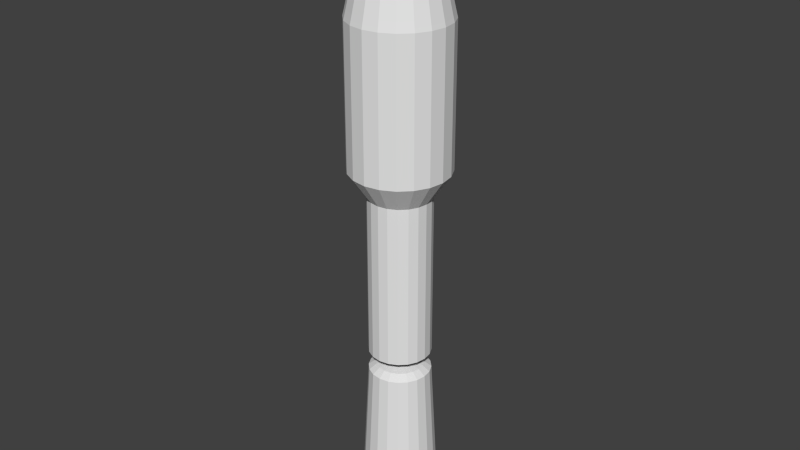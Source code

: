 # Source: launcher.blend  (saved by Blender 2.66.1; exported with 4.5.12 LTS)
import bpy
from mathutils import Matrix  # noqa: F401  (used for matrix-valued properties, if any)

bpy.ops.wm.read_factory_settings(use_empty=True)
scene = bpy.context.scene
scene.name = 'Scene'

# ---- collections
col_collection_1 = bpy.data.collections.new('Collection 1'); scene.collection.children.link(col_collection_1)

# ---- world
world_world = bpy.data.worlds.new('World'); scene.world = world_world
world_world.color = (0.05088, 0.05088, 0.05088)
world_world.use_sun_shadow = False
world_world.sun_shadow_jitter_overblur = 0.0
world_world.cycles.sampling_method = 'MANUAL'
world_world.cycles.sample_map_resolution = 256

# ---- meshes
me_mesh_001 = bpy.data.meshes.new('Mesh.001')
me_mesh_001.from_pydata([(0.9188, -13.13, 1.32e-06), (0.8739, -13.13, -0.2839), (0.7433, -13.13, -0.5401), (0.5401, -13.13, -0.7433), (0.2839, -13.13, -0.8739), (1.431e-06, -13.13, -0.9188), (-0.2839, -13.13, -0.8739), (-0.5401, -13.13, -0.7433), (-0.7433, -13.13, -0.5401), (-0.8739, -13.13, -0.2839), (-0.9188, -13.13, 8.207e-07), (-0.8739, -13.13, 0.2839), (-0.7433, -13.13, 0.5401), (-0.5401, -13.13, 0.7433), (-0.2839, -13.13, 0.8739), (-2.086e-07, -13.13, 0.9188), (0.2839, -13.13, 0.8739), (0.5401, -13.13, 0.7433), (0.7433, -13.13, 0.5401), (0.8739, -13.13, 0.2839), (1.157, -17.67, 1.987e-06), (1.1, -17.67, -0.3575), (0.9359, -17.67, -0.68), (0.68, -17.67, -0.9359), (0.3575, -17.67, -1.1), (1.689e-06, -17.67, -1.157), (-0.3575, -17.67, -1.1), (-0.68, -17.67, -0.9359), (-0.9359, -17.67, -0.68), (-1.1, -17.67, -0.3575), (-1.157, -17.67, 1.359e-06), (-1.1, -17.67, 0.3575), (-0.9359, -17.67, 0.68), (-0.68, -17.67, 0.9359), (-0.3575, -17.67, 1.1), (-3.746e-07, -17.67, 1.157), (0.3575, -17.67, 1.1), (0.68, -17.67, 0.9359), (0.9359, -17.67, 0.68), (1.1, -17.67, 0.3575), (0.6997, -12.97, 1.371e-06), (0.6654, -12.97, -0.2162), (0.566, -12.97, -0.4113), (0.4113, -12.97, -0.566), (0.2162, -12.97, -0.6654), (1.192e-06, -12.97, -0.6997), (-0.2162, -12.97, -0.6654), (-0.4113, -12.97, -0.566), (-0.566, -12.97, -0.4113), (-0.6654, -12.97, -0.2162), (-0.6997, -12.97, 9.91e-07), (-0.6654, -12.97, 0.2162), (-0.566, -12.97, 0.4113), (-0.4113, -12.97, 0.566), (-0.2162, -12.97, 0.6654), (-5.579e-08, -12.97, 0.6997), (0.2162, -12.97, 0.6654), (0.4113, -12.97, 0.566), (0.566, -12.97, 0.4113), (0.6654, -12.97, 0.2162), (0.3882, -12.89, 1.463e-06), (0.3692, -12.89, -0.12), (0.314, -12.89, -0.2282), (0.2282, -12.89, -0.314), (0.12, -12.89, -0.3692), (8.513e-07, -12.89, -0.3882), (-0.12, -12.89, -0.3692), (-0.2282, -12.89, -0.314), (-0.314, -12.89, -0.2282), (-0.3692, -12.89, -0.12), (-0.3882, -12.89, 1.252e-06), (-0.3692, -12.89, 0.12), (-0.314, -12.89, 0.2282), (-0.2282, -12.89, 0.314), (-0.12, -12.89, 0.3692), (1.588e-07, -12.89, 0.3882), (0.12, -12.89, 0.3692), (0.2282, -12.89, 0.314), (0.314, -12.89, 0.2282), (0.3692, -12.89, 0.12), (4.172e-07, -12.79, 1.566e-06)], [], [(19, 0, 20, 39), (14, 15, 35, 34), (10, 9, 29, 30), (5, 4, 24, 25), (16, 15, 35, 36), (11, 10, 30, 31), (5, 6, 26, 25), (0, 1, 21, 20), (17, 16, 36, 37), (11, 12, 32, 31), (7, 6, 26, 27), (2, 1, 21, 22), (17, 18, 38, 37), (13, 12, 32, 33), (8, 7, 27, 28), (2, 3, 23, 22), (19, 18, 38, 39), (14, 13, 33, 34), (8, 9, 29, 28), (4, 3, 23, 24), (18, 19, 59, 58), (13, 14, 54, 53), (9, 8, 48, 49), (3, 4, 44, 43), (0, 19, 59, 40), (15, 14, 54, 55), (9, 10, 50, 49), (4, 5, 45, 44), (15, 16, 56, 55), (10, 11, 51, 50), (6, 5, 45, 46), (1, 0, 40, 41), (16, 17, 57, 56), (12, 11, 51, 52), (6, 7, 47, 46), (1, 2, 42, 41), (18, 17, 57, 58), (12, 13, 53, 52), (7, 8, 48, 47), (3, 2, 42, 43), (55, 56, 76, 75), (50, 51, 71, 70), (46, 45, 65, 66), (41, 40, 60, 61), (56, 57, 77, 76), (52, 51, 71, 72), (46, 47, 67, 66), (41, 42, 62, 61), (58, 57, 77, 78), (52, 53, 73, 72), (47, 48, 68, 67), (43, 42, 62, 63), (58, 59, 79, 78), (53, 54, 74, 73), (49, 48, 68, 69), (43, 44, 64, 63), (40, 59, 79, 60), (55, 54, 74, 75), (49, 50, 70, 69), (44, 45, 65, 64), (76, 77, 80), (72, 71, 80), (66, 67, 80), (61, 62, 80), (78, 77, 80), (72, 73, 80), (67, 68, 80), (63, 62, 80), (78, 79, 80), (73, 74, 80), (69, 68, 80), (63, 64, 80), (60, 79, 80), (75, 74, 80), (69, 70, 80), (64, 65, 80), (75, 76, 80), (70, 71, 80), (66, 65, 80), (61, 60, 80)])
me_mesh_001.use_remesh_preserve_volume = False
me_mesh_001.use_remesh_preserve_attributes = False
me_mesh_001.use_mirror_vertex_groups = False
me_mesh_001.update()
me_mesh = bpy.data.meshes.new('Mesh')
me_mesh.from_pydata([(0.1801, -0.01066, 2.838e-10), (0.3317, -0.04077, -8.245e-10), (0.4576, -0.08816, -2.804e-09), (0.5608, -0.1506, -5.132e-09), (0.644, -0.226, -7.288e-09), (0.7103, -0.3121, -8.751e-09), (0.7624, -0.4066, -9e-09), (0.8032, -0.5076, -7.512e-09), (0.8357, -0.6126, -3.768e-09), (0.8627, -0.7197, 2.756e-09), (0.8872, -0.8264, 1.258e-08), (0.9118, -0.9308, 2.622e-08), (0.952, -1.094, 5.124e-08), (0.9967, -1.283, 7.998e-08), (1.045, -1.492, 1.116e-07), (1.095, -1.715, 1.452e-07), (1.147, -1.945, 1.8e-07), (1.199, -2.177, 2.15e-07), (1.25, -2.406, 2.494e-07), (1.299, -2.625, 2.824e-07), (1.345, -2.828, 3.13e-07), (1.386, -3.01, 3.405e-07), (1.422, -3.164, 3.639e-07), (1.451, -3.285, 3.823e-07), (1.451, -7.45, 4.817e-07), (0.9188, -13.13, 1.32e-06), (0.9188, -8.233, 5.211e-07), (0.1713, -0.01066, 0.05566), (0.3155, -0.04077, 0.1025), (0.4352, -0.08816, 0.1414), (0.5333, -0.1506, 0.1733), (0.6125, -0.226, 0.199), (0.6755, -0.3121, 0.2195), (0.7251, -0.4066, 0.2356), (0.7639, -0.5076, 0.2482), (0.7948, -0.6126, 0.2583), (0.8205, -0.7197, 0.2666), (0.8437, -0.8264, 0.2741), (0.8672, -0.9308, 0.2818), (0.9054, -1.094, 0.2942), (0.9479, -1.283, 0.308), (0.9938, -1.492, 0.3229), (1.042, -1.715, 0.3385), (1.091, -1.945, 0.3545), (1.141, -2.177, 0.3706), (1.189, -2.406, 0.3863), (1.235, -2.625, 0.4014), (1.279, -2.828, 0.4155), (1.318, -3.01, 0.4283), (1.352, -3.164, 0.4394), (1.38, -3.285, 0.4485), (1.38, -7.45, 0.4485), (0.8739, -8.233, 0.2839), (0.1457, -0.01066, 0.1059), (0.2684, -0.04077, 0.195), (0.3702, -0.08816, 0.269), (0.4537, -0.1506, 0.3296), (0.521, -0.226, 0.3786), (0.5746, -0.3121, 0.4175), (0.6168, -0.4066, 0.4481), (0.6498, -0.5076, 0.4721), (0.6761, -0.6126, 0.4912), (0.698, -0.7197, 0.5071), (0.7177, -0.8264, 0.5215), (0.7377, -0.9308, 0.536), (0.7702, -1.094, 0.5596), (0.8064, -1.283, 0.5859), (0.8454, -1.492, 0.6142), (0.8863, -1.715, 0.6439), (0.9282, -1.945, 0.6743), (0.9702, -2.177, 0.7049), (1.011, -2.406, 0.7348), (1.051, -2.625, 0.7636), (1.088, -2.828, 0.7904), (1.121, -3.01, 0.8147), (1.15, -3.164, 0.8359), (1.174, -3.285, 0.8532), (1.174, -7.45, 0.8532), (0.7433, -8.233, 0.5401), (0.1059, -0.01066, 0.1457), (0.195, -0.04077, 0.2684), (0.269, -0.08816, 0.3702), (0.3296, -0.1506, 0.4537), (0.3786, -0.226, 0.521), (0.4175, -0.3121, 0.5746), (0.4481, -0.4066, 0.6168), (0.4721, -0.5076, 0.6498), (0.4912, -0.6126, 0.6761), (0.5071, -0.7197, 0.698), (0.5215, -0.8264, 0.7177), (0.536, -0.9308, 0.7377), (0.5596, -1.094, 0.7702), (0.5859, -1.283, 0.8064), (0.6142, -1.492, 0.8454), (0.6439, -1.715, 0.8863), (0.6743, -1.945, 0.9282), (0.7049, -2.177, 0.9702), (0.7348, -2.406, 1.011), (0.7635, -2.625, 1.051), (0.7904, -2.828, 1.088), (0.8147, -3.01, 1.121), (0.8359, -3.164, 1.15), (0.8532, -3.285, 1.174), (0.8532, -7.45, 1.174), (0.5401, -8.233, 0.7433), (0.05566, -0.01066, 0.1713), (0.1025, -0.04077, 0.3155), (0.1414, -0.08816, 0.4352), (0.1733, -0.1506, 0.5333), (0.199, -0.226, 0.6125), (0.2195, -0.3121, 0.6755), (0.2356, -0.4066, 0.7251), (0.2482, -0.5076, 0.7639), (0.2583, -0.6126, 0.7948), (0.2666, -0.7197, 0.8205), (0.2741, -0.8264, 0.8437), (0.2818, -0.9308, 0.8672), (0.2942, -1.094, 0.9054), (0.308, -1.283, 0.9479), (0.3229, -1.492, 0.9938), (0.3385, -1.715, 1.042), (0.3545, -1.945, 1.091), (0.3706, -2.177, 1.141), (0.3863, -2.406, 1.189), (0.4014, -2.625, 1.235), (0.4155, -2.828, 1.279), (0.4283, -3.01, 1.318), (0.4394, -3.164, 1.352), (0.4485, -3.285, 1.38), (0.4485, -7.45, 1.38), (0.2839, -8.233, 0.8739), (-5.29e-07, -0.01066, 0.1801), (-6.333e-07, -0.04077, 0.3317), (-7.153e-07, -0.08816, 0.4576), (-7.302e-07, -0.1506, 0.5608), (-8.196e-07, -0.226, 0.644), (-7.302e-07, -0.3121, 0.7103), (-8.196e-07, -0.4066, 0.7624), (-8.792e-07, -0.5076, 0.8032), (-9.537e-07, -0.6126, 0.8357), (-8.941e-07, -0.7197, 0.8627), (-8.941e-07, -0.8264, 0.8872), (-8.643e-07, -0.9308, 0.9118), (-9.239e-07, -1.094, 0.952), (-9.239e-07, -1.283, 0.9967), (-8.345e-07, -1.492, 1.045), (-1.013e-06, -1.715, 1.095), (-9.835e-07, -1.945, 1.147), (-1.073e-06, -2.177, 1.199), (-1.192e-06, -2.406, 1.25), (-1.162e-06, -2.625, 1.299), (-1.192e-06, -2.828, 1.345), (-1.103e-06, -3.01, 1.386), (-1.162e-06, -3.164, 1.422), (-1.103e-06, -3.285, 1.451), (-7.153e-07, -7.45, 1.451), (-2.086e-07, -8.233, 0.9188), (-0.05566, -0.01066, 0.1713), (-0.1025, -0.04077, 0.3155), (-0.1414, -0.08816, 0.4352), (-0.1733, -0.1506, 0.5333), (-0.199, -0.226, 0.6125), (-0.2195, -0.3121, 0.6755), (-0.2356, -0.4066, 0.7251), (-0.2482, -0.5076, 0.7639), (-0.2583, -0.6126, 0.7948), (-0.2666, -0.7197, 0.8205), (-0.2741, -0.8264, 0.8437), (-0.2818, -0.9308, 0.8672), (-0.2942, -1.094, 0.9054), (-0.308, -1.283, 0.9479), (-0.3229, -1.492, 0.9938), (-0.3385, -1.715, 1.042), (-0.3545, -1.945, 1.091), (-0.3706, -2.177, 1.141), (-0.3863, -2.406, 1.189), (-0.4014, -2.625, 1.235), (-0.4155, -2.828, 1.279), (-0.4283, -3.01, 1.318), (-0.4394, -3.164, 1.352), (-0.4485, -3.285, 1.38), (-0.4485, -7.45, 1.38), (-0.2839, -8.233, 0.8739), (-3.318e-07, 0.0, -6.511e-07), (-0.1059, -0.01066, 0.1457), (-0.195, -0.04077, 0.2684), (-0.269, -0.08816, 0.3702), (-0.3296, -0.1506, 0.4537), (-0.3786, -0.226, 0.521), (-0.4175, -0.3121, 0.5746), (-0.4481, -0.4066, 0.6168), (-0.4721, -0.5076, 0.6498), (-0.4912, -0.6126, 0.6761), (-0.5071, -0.7197, 0.698), (-0.5215, -0.8264, 0.7177), (-0.536, -0.9308, 0.7377), (-0.5596, -1.094, 0.7702), (-0.5859, -1.283, 0.8064), (-0.6142, -1.492, 0.8454), (-0.6439, -1.715, 0.8863), (-0.6743, -1.945, 0.9282), (-0.7049, -2.177, 0.9702), (-0.7348, -2.406, 1.011), (-0.7636, -2.625, 1.051), (-0.7904, -2.828, 1.088), (-0.8147, -3.01, 1.121), (-0.8359, -3.164, 1.15), (-0.8532, -3.285, 1.174), (-0.8532, -7.45, 1.174), (-0.5401, -8.233, 0.7433), (-0.1457, -0.01066, 0.1059), (-0.2684, -0.04077, 0.195), (-0.3702, -0.08816, 0.269), (-0.4537, -0.1506, 0.3296), (-0.521, -0.226, 0.3786), (-0.5746, -0.3121, 0.4175), (-0.6168, -0.4066, 0.4481), (-0.6498, -0.5076, 0.4721), (-0.6761, -0.6126, 0.4912), (-0.698, -0.7197, 0.5071), (-0.7177, -0.8264, 0.5215), (-0.7377, -0.9308, 0.536), (-0.7702, -1.094, 0.5596), (-0.8064, -1.283, 0.5859), (-0.8454, -1.492, 0.6142), (-0.8863, -1.715, 0.6439), (-0.9282, -1.945, 0.6743), (-0.9702, -2.177, 0.7049), (-1.011, -2.406, 0.7348), (-1.051, -2.625, 0.7635), (-1.088, -2.828, 0.7904), (-1.121, -3.01, 0.8147), (-1.15, -3.164, 0.8359), (-1.174, -3.285, 0.8531), (-1.174, -7.45, 0.8532), (-0.7433, -8.233, 0.5401), (-0.1713, -0.01066, 0.05566), (-0.3155, -0.04077, 0.1025), (-0.4352, -0.08816, 0.1414), (-0.5333, -0.1506, 0.1733), (-0.6125, -0.226, 0.199), (-0.6755, -0.3121, 0.2195), (-0.7251, -0.4066, 0.2356), (-0.7639, -0.5076, 0.2482), (-0.7948, -0.6126, 0.2583), (-0.8205, -0.7197, 0.2666), (-0.8437, -0.8264, 0.2741), (-0.8672, -0.9308, 0.2818), (-0.9054, -1.094, 0.2942), (-0.9479, -1.283, 0.308), (-0.9938, -1.492, 0.3229), (-1.042, -1.715, 0.3385), (-1.091, -1.945, 0.3545), (-1.141, -2.177, 0.3706), (-1.189, -2.406, 0.3863), (-1.235, -2.625, 0.4014), (-1.279, -2.828, 0.4155), (-1.318, -3.01, 0.4283), (-1.352, -3.164, 0.4394), (-1.38, -3.285, 0.4485), (-1.38, -7.45, 0.4485), (-0.8739, -8.233, 0.2839), (-0.1801, -0.01066, -1.058e-06), (-0.3317, -0.04077, -1.282e-06), (-0.4576, -0.08816, -1.408e-06), (-0.5608, -0.1506, -1.483e-06), (-0.644, -0.226, -1.602e-06), (-0.7103, -0.3121, -1.587e-06), (-0.7624, -0.4066, -1.721e-06), (-0.8032, -0.5076, -1.691e-06), (-0.8357, -0.6126, -1.796e-06), (-0.8627, -0.7197, -1.706e-06), (-0.8872, -0.8264, -1.766e-06), (-0.9118, -0.9308, -1.796e-06), (-0.952, -1.094, -1.855e-06), (-0.9967, -1.283, -1.766e-06), (-1.045, -1.492, -1.736e-06), (-1.095, -1.715, -1.915e-06), (-1.147, -1.945, -1.975e-06), (-1.199, -2.177, -1.945e-06), (-1.25, -2.406, -2.004e-06), (-1.299, -2.625, -1.975e-06), (-1.345, -2.828, -2.004e-06), (-1.386, -3.01, -1.945e-06), (-1.422, -3.164, -1.975e-06), (-1.451, -3.285, -1.915e-06), (-1.451, -7.45, -8.421e-07), (-0.9188, -8.233, 2.214e-08), (-0.1713, -0.01066, -0.05566), (-0.3155, -0.04077, -0.1025), (-0.4352, -0.08816, -0.1414), (-0.5333, -0.1506, -0.1733), (-0.6125, -0.226, -0.199), (-0.6755, -0.3121, -0.2195), (-0.7251, -0.4066, -0.2356), (-0.7639, -0.5076, -0.2482), (-0.7948, -0.6126, -0.2583), (-0.8205, -0.7197, -0.2666), (-0.8437, -0.8264, -0.2741), (-0.8672, -0.9308, -0.2818), (-0.9054, -1.094, -0.2942), (-0.9479, -1.283, -0.308), (-0.9938, -1.492, -0.3229), (-1.042, -1.715, -0.3385), (-1.091, -1.945, -0.3545), (-1.141, -2.177, -0.3706), (-1.189, -2.406, -0.3863), (-1.235, -2.625, -0.4014), (-1.279, -2.828, -0.4155), (-1.318, -3.01, -0.4283), (-1.352, -3.164, -0.4394), (-1.38, -3.285, -0.4485), (-1.38, -7.45, -0.4485), (-0.8739, -8.233, -0.2839), (-0.1457, -0.01066, -0.1059), (-0.2684, -0.04077, -0.195), (-0.3702, -0.08816, -0.269), (-0.4537, -0.1506, -0.3296), (-0.521, -0.226, -0.3786), (-0.5746, -0.3121, -0.4175), (-0.6168, -0.4066, -0.4481), (-0.6498, -0.5076, -0.4721), (-0.6761, -0.6126, -0.4912), (-0.698, -0.7197, -0.5071), (-0.7177, -0.8264, -0.5215), (-0.7377, -0.9308, -0.536), (-0.7702, -1.094, -0.5596), (-0.8064, -1.283, -0.5859), (-0.8454, -1.492, -0.6142), (-0.8863, -1.715, -0.6439), (-0.9282, -1.945, -0.6743), (-0.9702, -2.177, -0.7049), (-1.011, -2.406, -0.7348), (-1.051, -2.625, -0.7636), (-1.088, -2.828, -0.7904), (-1.121, -3.01, -0.8147), (-1.15, -3.164, -0.8359), (-1.174, -3.285, -0.8532), (-1.174, -7.45, -0.8532), (-0.7433, -8.233, -0.5401), (-0.1059, -0.01066, -0.1457), (-0.195, -0.04077, -0.2684), (-0.269, -0.08816, -0.3702), (-0.3296, -0.1506, -0.4537), (-0.3786, -0.226, -0.521), (-0.4175, -0.3121, -0.5746), (-0.4481, -0.4066, -0.6168), (-0.4721, -0.5076, -0.6498), (-0.4912, -0.6126, -0.6761), (-0.5071, -0.7197, -0.698), (-0.5215, -0.8264, -0.7177), (-0.536, -0.9308, -0.7377), (-0.5596, -1.094, -0.7702), (-0.5859, -1.283, -0.8064), (-0.6142, -1.492, -0.8454), (-0.6439, -1.715, -0.8863), (-0.6743, -1.945, -0.9282), (-0.7049, -2.177, -0.9702), (-0.7348, -2.406, -1.011), (-0.7635, -2.625, -1.051), (-0.7904, -2.828, -1.088), (-0.8147, -3.01, -1.121), (-0.8359, -3.164, -1.15), (-0.8531, -3.285, -1.174), (-0.8531, -7.45, -1.174), (-0.5401, -8.233, -0.7433), (-0.05566, -0.01066, -0.1713), (-0.1025, -0.04077, -0.3155), (-0.1414, -0.08816, -0.4352), (-0.1733, -0.1506, -0.5333), (-0.199, -0.226, -0.6125), (-0.2195, -0.3121, -0.6755), (-0.2356, -0.4066, -0.7251), (-0.2482, -0.5076, -0.7639), (-0.2583, -0.6126, -0.7948), (-0.2666, -0.7197, -0.8205), (-0.2741, -0.8264, -0.8437), (-0.2818, -0.9308, -0.8672), (-0.2942, -1.094, -0.9054), (-0.308, -1.283, -0.9479), (-0.3229, -1.492, -0.9938), (-0.3385, -1.715, -1.042), (-0.3545, -1.945, -1.091), (-0.3706, -2.177, -1.141), (-0.3863, -2.406, -1.189), (-0.4014, -2.625, -1.235), (-0.4155, -2.828, -1.279), (-0.4283, -3.01, -1.318), (-0.4394, -3.164, -1.352), (-0.4485, -3.285, -1.38), (-0.4485, -7.45, -1.38), (-0.2839, -8.233, -0.8739), (7.674e-07, -0.01066, -0.1801), (1.088e-06, -0.04077, -0.3317), (1.341e-06, -0.08816, -0.4576), (1.445e-06, -0.1506, -0.5608), (1.684e-06, -0.226, -0.644), (1.684e-06, -0.3121, -0.7103), (1.907e-06, -0.4066, -0.7624), (1.907e-06, -0.5076, -0.8032), (2.041e-06, -0.6126, -0.8357), (1.967e-06, -0.7197, -0.8627), (2.056e-06, -0.8264, -0.8872), (2.176e-06, -0.9308, -0.9118), (2.205e-06, -1.094, -0.952), (2.354e-06, -1.283, -0.9967), (2.325e-06, -1.492, -1.045), (2.533e-06, -1.715, -1.095), (2.682e-06, -1.945, -1.147), (2.563e-06, -2.177, -1.199), (2.772e-06, -2.406, -1.25), (2.712e-06, -2.625, -1.299), (2.891e-06, -2.828, -1.345), (3.07e-06, -3.01, -1.386), (2.921e-06, -3.164, -1.422), (3.01e-06, -3.285, -1.451), (2.563e-06, -7.45, -1.451), (1.431e-06, -8.233, -0.9188), (0.05566, -0.01066, -0.1713), (0.1025, -0.04077, -0.3155), (0.1414, -0.08816, -0.4352), (0.1733, -0.1506, -0.5333), (0.199, -0.226, -0.6125), (0.2195, -0.3121, -0.6755), (0.2356, -0.4066, -0.7251), (0.2482, -0.5076, -0.7639), (0.2583, -0.6126, -0.7948), (0.2666, -0.7197, -0.8205), (0.2741, -0.8264, -0.8437), (0.2818, -0.9308, -0.8672), (0.2942, -1.094, -0.9054), (0.308, -1.283, -0.9479), (0.3229, -1.492, -0.9938), (0.3385, -1.715, -1.042), (0.3545, -1.945, -1.091), (0.3706, -2.177, -1.141), (0.3863, -2.406, -1.189), (0.4014, -2.625, -1.235), (0.4155, -2.828, -1.279), (0.4283, -3.01, -1.318), (0.4394, -3.164, -1.352), (0.4485, -3.285, -1.38), (0.4485, -7.45, -1.38), (0.2839, -8.233, -0.8739), (0.1059, -0.01066, -0.1457), (0.195, -0.04077, -0.2684), (0.269, -0.08816, -0.3702), (0.3296, -0.1506, -0.4537), (0.3786, -0.226, -0.521), (0.4175, -0.3121, -0.5746), (0.4481, -0.4066, -0.6168), (0.4721, -0.5076, -0.6498), (0.4912, -0.6126, -0.6761), (0.5071, -0.7197, -0.698), (0.5215, -0.8264, -0.7177), (0.536, -0.9308, -0.7377), (0.5596, -1.094, -0.7702), (0.5859, -1.283, -0.8064), (0.6142, -1.492, -0.8454), (0.6439, -1.715, -0.8863), (0.6743, -1.945, -0.9282), (0.7049, -2.177, -0.9702), (0.7348, -2.406, -1.011), (0.7636, -2.625, -1.051), (0.7904, -2.828, -1.088), (0.8147, -3.01, -1.121), (0.8359, -3.164, -1.15), (0.8532, -3.285, -1.174), (0.8532, -7.45, -1.174), (0.5401, -8.233, -0.7433), (0.1457, -0.01066, -0.1059), (0.2684, -0.04077, -0.195), (0.3702, -0.08816, -0.269), (0.4537, -0.1506, -0.3296), (0.521, -0.226, -0.3786), (0.5746, -0.3121, -0.4175), (0.6168, -0.4066, -0.4481), (0.6498, -0.5076, -0.4721), (0.6761, -0.6126, -0.4912), (0.698, -0.7197, -0.5071), (0.7177, -0.8264, -0.5215), (0.7377, -0.9308, -0.536), (0.7702, -1.094, -0.5596), (0.8064, -1.283, -0.5859), (0.8454, -1.492, -0.6142), (0.8863, -1.715, -0.6439), (0.9282, -1.945, -0.6743), (0.9702, -2.177, -0.7049), (1.011, -2.406, -0.7348), (1.051, -2.625, -0.7635), (1.088, -2.828, -0.7904), (1.121, -3.01, -0.8147), (1.15, -3.164, -0.8358), (1.174, -3.285, -0.8531), (1.174, -7.45, -0.8531), (0.7433, -8.233, -0.5401), (0.1713, -0.01066, -0.05566), (0.3155, -0.04077, -0.1025), (0.4352, -0.08816, -0.1414), (0.5333, -0.1506, -0.1733), (0.6125, -0.226, -0.199), (0.6755, -0.3121, -0.2195), (0.7251, -0.4066, -0.2356), (0.7639, -0.5076, -0.2482), (0.7948, -0.6126, -0.2583), (0.8205, -0.7197, -0.2666), (0.8437, -0.8264, -0.2741), (0.8672, -0.9308, -0.2818), (0.9054, -1.094, -0.2942), (0.9479, -1.283, -0.308), (0.9938, -1.492, -0.3229), (1.042, -1.715, -0.3385), (1.091, -1.945, -0.3545), (1.141, -2.177, -0.3706), (1.189, -2.406, -0.3863), (1.235, -2.625, -0.4014), (1.279, -2.828, -0.4155), (1.318, -3.01, -0.4283), (1.352, -3.164, -0.4394), (1.38, -3.285, -0.4485), (1.38, -7.45, -0.4485), (0.8739, -8.233, -0.2839), (0.8739, -13.13, -0.2839), (0.7433, -13.13, -0.5401), (0.5401, -13.13, -0.7433), (0.2839, -13.13, -0.8739), (1.431e-06, -13.13, -0.9188), (-0.2839, -13.13, -0.8739), (-0.5401, -13.13, -0.7433), (-0.7433, -13.13, -0.5401), (-0.8739, -13.13, -0.2839), (-0.9188, -13.13, 8.207e-07), (-0.8739, -13.13, 0.2839), (-0.7433, -13.13, 0.5401), (-0.5401, -13.13, 0.7433), (-0.2839, -13.13, 0.8739), (-2.086e-07, -13.13, 0.9188), (0.2839, -13.13, 0.8739), (0.5401, -13.13, 0.7433), (0.7433, -13.13, 0.5401), (0.8739, -13.13, 0.2839)], [], [(22, 23, 50, 49), (20, 21, 48, 47), (16, 17, 44, 43), (10, 11, 38, 37), (15, 16, 43, 42), (12, 13, 40, 39), (1, 2, 29, 28), (5, 6, 33, 32), (24, 26, 52, 51), (6, 7, 34, 33), (0, 1, 28, 27), (17, 18, 45, 44), (4, 5, 32, 31), (19, 20, 47, 46), (7, 8, 35, 34), (2, 3, 30, 29), (3, 4, 31, 30), (8, 9, 36, 35), (14, 15, 42, 41), (21, 22, 49, 48), (9, 10, 37, 36), (11, 12, 39, 38), (18, 19, 46, 45), (23, 24, 51, 50), (13, 14, 41, 40), (36, 37, 63, 62), (38, 39, 65, 64), (45, 46, 72, 71), (50, 51, 77, 76), (40, 41, 67, 66), (49, 50, 76, 75), (47, 48, 74, 73), (43, 44, 70, 69), (37, 38, 64, 63), (42, 43, 69, 68), (39, 40, 66, 65), (28, 29, 55, 54), (32, 33, 59, 58), (51, 52, 78, 77), (33, 34, 60, 59), (27, 28, 54, 53), (44, 45, 71, 70), (31, 32, 58, 57), (46, 47, 73, 72), (34, 35, 61, 60), (29, 30, 56, 55), (30, 31, 57, 56), (35, 36, 62, 61), (41, 42, 68, 67), (48, 49, 75, 74), (69, 70, 96, 95), (63, 64, 90, 89), (68, 69, 95, 94), (65, 66, 92, 91), (54, 55, 81, 80), (58, 59, 85, 84), (77, 78, 104, 103), (59, 60, 86, 85), (53, 54, 80, 79), (70, 71, 97, 96), (57, 58, 84, 83), (72, 73, 99, 98), (60, 61, 87, 86), (55, 56, 82, 81), (56, 57, 83, 82), (61, 62, 88, 87), (67, 68, 94, 93), (74, 75, 101, 100), (62, 63, 89, 88), (64, 65, 91, 90), (71, 72, 98, 97), (76, 77, 103, 102), (66, 67, 93, 92), (75, 76, 102, 101), (73, 74, 100, 99), (83, 84, 110, 109), (98, 99, 125, 124), (86, 87, 113, 112), (81, 82, 108, 107), (82, 83, 109, 108), (87, 88, 114, 113), (93, 94, 120, 119), (100, 101, 127, 126), (88, 89, 115, 114), (90, 91, 117, 116), (97, 98, 124, 123), (102, 103, 129, 128), (92, 93, 119, 118), (101, 102, 128, 127), (99, 100, 126, 125), (95, 96, 122, 121), (89, 90, 116, 115), (94, 95, 121, 120), (91, 92, 118, 117), (80, 81, 107, 106), (84, 85, 111, 110), (103, 104, 130, 129), (85, 86, 112, 111), (79, 80, 106, 105), (96, 97, 123, 122), (126, 127, 153, 152), (114, 115, 141, 140), (116, 117, 143, 142), (123, 124, 150, 149), (128, 129, 155, 154), (118, 119, 145, 144), (127, 128, 154, 153), (125, 126, 152, 151), (121, 122, 148, 147), (115, 116, 142, 141), (120, 121, 147, 146), (117, 118, 144, 143), (106, 107, 133, 132), (110, 111, 137, 136), (129, 130, 156, 155), (111, 112, 138, 137), (105, 106, 132, 131), (122, 123, 149, 148), (109, 110, 136, 135), (124, 125, 151, 150), (112, 113, 139, 138), (107, 108, 134, 133), (108, 109, 135, 134), (113, 114, 140, 139), (119, 120, 146, 145), (147, 148, 174, 173), (141, 142, 168, 167), (146, 147, 173, 172), (143, 144, 170, 169), (132, 133, 159, 158), (136, 137, 163, 162), (155, 156, 182, 181), (137, 138, 164, 163), (131, 132, 158, 157), (148, 149, 175, 174), (135, 136, 162, 161), (150, 151, 177, 176), (138, 139, 165, 164), (133, 134, 160, 159), (134, 135, 161, 160), (139, 140, 166, 165), (145, 146, 172, 171), (152, 153, 179, 178), (140, 141, 167, 166), (142, 143, 169, 168), (149, 150, 176, 175), (154, 155, 181, 180), (144, 145, 171, 170), (153, 154, 180, 179), (151, 152, 178, 177), (161, 162, 189, 188), (176, 177, 204, 203), (164, 165, 192, 191), (159, 160, 187, 186), (160, 161, 188, 187), (165, 166, 193, 192), (171, 172, 199, 198), (178, 179, 206, 205), (166, 167, 194, 193), (168, 169, 196, 195), (175, 176, 203, 202), (180, 181, 208, 207), (170, 171, 198, 197), (179, 180, 207, 206), (177, 178, 205, 204), (173, 174, 201, 200), (167, 168, 195, 194), (172, 173, 200, 199), (169, 170, 197, 196), (158, 159, 186, 185), (162, 163, 190, 189), (181, 182, 209, 208), (163, 164, 191, 190), (157, 158, 185, 184), (174, 175, 202, 201), (205, 206, 232, 231), (193, 194, 220, 219), (195, 196, 222, 221), (202, 203, 229, 228), (207, 208, 234, 233), (197, 198, 224, 223), (206, 207, 233, 232), (204, 205, 231, 230), (200, 201, 227, 226), (194, 195, 221, 220), (199, 200, 226, 225), (196, 197, 223, 222), (185, 186, 212, 211), (189, 190, 216, 215), (208, 209, 235, 234), (190, 191, 217, 216), (184, 185, 211, 210), (201, 202, 228, 227), (188, 189, 215, 214), (203, 204, 230, 229), (191, 192, 218, 217), (186, 187, 213, 212), (187, 188, 214, 213), (192, 193, 219, 218), (198, 199, 225, 224), (226, 227, 253, 252), (220, 221, 247, 246), (225, 226, 252, 251), (222, 223, 249, 248), (211, 212, 238, 237), (215, 216, 242, 241), (234, 235, 261, 260), (216, 217, 243, 242), (210, 211, 237, 236), (227, 228, 254, 253), (214, 215, 241, 240), (229, 230, 256, 255), (217, 218, 244, 243), (212, 213, 239, 238), (213, 214, 240, 239), (218, 219, 245, 244), (224, 225, 251, 250), (231, 232, 258, 257), (219, 220, 246, 245), (221, 222, 248, 247), (228, 229, 255, 254), (233, 234, 260, 259), (223, 224, 250, 249), (232, 233, 259, 258), (230, 231, 257, 256), (253, 254, 280, 279), (240, 241, 267, 266), (255, 256, 282, 281), (243, 244, 270, 269), (238, 239, 265, 264), (239, 240, 266, 265), (244, 245, 271, 270), (250, 251, 277, 276), (257, 258, 284, 283), (245, 246, 272, 271), (247, 248, 274, 273), (254, 255, 281, 280), (259, 260, 286, 285), (249, 250, 276, 275), (258, 259, 285, 284), (256, 257, 283, 282), (252, 253, 279, 278), (246, 247, 273, 272), (251, 252, 278, 277), (248, 249, 275, 274), (237, 238, 264, 263), (241, 242, 268, 267), (260, 261, 287, 286), (242, 243, 269, 268), (236, 237, 263, 262), (283, 284, 310, 309), (271, 272, 298, 297), (273, 274, 300, 299), (280, 281, 307, 306), (285, 286, 312, 311), (275, 276, 302, 301), (284, 285, 311, 310), (282, 283, 309, 308), (278, 279, 305, 304), (272, 273, 299, 298), (277, 278, 304, 303), (274, 275, 301, 300), (263, 264, 290, 289), (267, 268, 294, 293), (286, 287, 313, 312), (268, 269, 295, 294), (262, 263, 289, 288), (279, 280, 306, 305), (266, 267, 293, 292), (281, 282, 308, 307), (269, 270, 296, 295), (264, 265, 291, 290), (265, 266, 292, 291), (270, 271, 297, 296), (276, 277, 303, 302), (304, 305, 331, 330), (298, 299, 325, 324), (303, 304, 330, 329), (300, 301, 327, 326), (289, 290, 316, 315), (293, 294, 320, 319), (312, 313, 339, 338), (294, 295, 321, 320), (288, 289, 315, 314), (305, 306, 332, 331), (292, 293, 319, 318), (307, 308, 334, 333), (295, 296, 322, 321), (290, 291, 317, 316), (291, 292, 318, 317), (296, 297, 323, 322), (302, 303, 329, 328), (309, 310, 336, 335), (297, 298, 324, 323), (299, 300, 326, 325), (306, 307, 333, 332), (311, 312, 338, 337), (301, 302, 328, 327), (310, 311, 337, 336), (308, 309, 335, 334), (331, 332, 358, 357), (318, 319, 345, 344), (333, 334, 360, 359), (321, 322, 348, 347), (316, 317, 343, 342), (317, 318, 344, 343), (322, 323, 349, 348), (328, 329, 355, 354), (335, 336, 362, 361), (323, 324, 350, 349), (325, 326, 352, 351), (332, 333, 359, 358), (337, 338, 364, 363), (327, 328, 354, 353), (336, 337, 363, 362), (334, 335, 361, 360), (330, 331, 357, 356), (324, 325, 351, 350), (329, 330, 356, 355), (326, 327, 353, 352), (315, 316, 342, 341), (319, 320, 346, 345), (338, 339, 365, 364), (320, 321, 347, 346), (314, 315, 341, 340), (361, 362, 388, 387), (349, 350, 376, 375), (351, 352, 378, 377), (358, 359, 385, 384), (363, 364, 390, 389), (353, 354, 380, 379), (362, 363, 389, 388), (360, 361, 387, 386), (356, 357, 383, 382), (350, 351, 377, 376), (355, 356, 382, 381), (352, 353, 379, 378), (341, 342, 368, 367), (345, 346, 372, 371), (364, 365, 391, 390), (346, 347, 373, 372), (340, 341, 367, 366), (357, 358, 384, 383), (344, 345, 371, 370), (359, 360, 386, 385), (347, 348, 374, 373), (342, 343, 369, 368), (343, 344, 370, 369), (348, 349, 375, 374), (354, 355, 381, 380), (386, 387, 413, 412), (382, 383, 409, 408), (376, 377, 403, 402), (381, 382, 408, 407), (378, 379, 405, 404), (367, 368, 394, 393), (371, 372, 398, 397), (390, 391, 417, 416), (372, 373, 399, 398), (366, 367, 393, 392), (383, 384, 410, 409), (370, 371, 397, 396), (385, 386, 412, 411), (373, 374, 400, 399), (368, 369, 395, 394), (369, 370, 396, 395), (374, 375, 401, 400), (380, 381, 407, 406), (387, 388, 414, 413), (375, 376, 402, 401), (377, 378, 404, 403), (384, 385, 411, 410), (389, 390, 416, 415), (379, 380, 406, 405), (388, 389, 415, 414), (392, 393, 419, 418), (409, 410, 436, 435), (396, 397, 423, 422), (411, 412, 438, 437), (399, 400, 426, 425), (394, 395, 421, 420), (395, 396, 422, 421), (400, 401, 427, 426), (406, 407, 433, 432), (413, 414, 440, 439), (401, 402, 428, 427), (403, 404, 430, 429), (410, 411, 437, 436), (415, 416, 442, 441), (405, 406, 432, 431), (414, 415, 441, 440), (412, 413, 439, 438), (408, 409, 435, 434), (402, 403, 429, 428), (407, 408, 434, 433), (404, 405, 431, 430), (393, 394, 420, 419), (397, 398, 424, 423), (416, 417, 443, 442), (398, 399, 425, 424), (439, 440, 466, 465), (427, 428, 454, 453), (429, 430, 456, 455), (436, 437, 463, 462), (441, 442, 468, 467), (431, 432, 458, 457), (440, 441, 467, 466), (438, 439, 465, 464), (434, 435, 461, 460), (428, 429, 455, 454), (433, 434, 460, 459), (430, 431, 457, 456), (419, 420, 446, 445), (423, 424, 450, 449), (442, 443, 469, 468), (424, 425, 451, 450), (418, 419, 445, 444), (435, 436, 462, 461), (422, 423, 449, 448), (437, 438, 464, 463), (425, 426, 452, 451), (420, 421, 447, 446), (421, 422, 448, 447), (426, 427, 453, 452), (432, 433, 459, 458), (464, 465, 491, 490), (460, 461, 487, 486), (454, 455, 481, 480), (459, 460, 486, 485), (456, 457, 483, 482), (445, 446, 472, 471), (449, 450, 476, 475), (468, 469, 495, 494), (450, 451, 477, 476), (444, 445, 471, 470), (461, 462, 488, 487), (448, 449, 475, 474), (463, 464, 490, 489), (451, 452, 478, 477), (446, 447, 473, 472), (447, 448, 474, 473), (452, 453, 479, 478), (458, 459, 485, 484), (465, 466, 492, 491), (453, 454, 480, 479), (455, 456, 482, 481), (462, 463, 489, 488), (467, 468, 494, 493), (457, 458, 484, 483), (466, 467, 493, 492), (470, 471, 497, 496), (487, 488, 514, 513), (474, 475, 501, 500), (489, 490, 516, 515), (477, 478, 504, 503), (472, 473, 499, 498), (473, 474, 500, 499), (478, 479, 505, 504), (484, 485, 511, 510), (491, 492, 518, 517), (479, 480, 506, 505), (481, 482, 508, 507), (488, 489, 515, 514), (493, 494, 520, 519), (483, 484, 510, 509), (492, 493, 519, 518), (490, 491, 517, 516), (486, 487, 513, 512), (480, 481, 507, 506), (485, 486, 512, 511), (482, 483, 509, 508), (471, 472, 498, 497), (475, 476, 502, 501), (494, 495, 521, 520), (476, 477, 503, 502), (183, 0, 27), (365, 339, 529, 528), (287, 261, 532, 531), (183, 27, 53), (183, 53, 79), (521, 495, 523, 522), (183, 79, 105), (78, 52, 540, 539), (495, 469, 524, 523), (183, 105, 131), (183, 131, 157), (417, 391, 527, 526), (183, 157, 184), (209, 182, 535, 534), (52, 26, 25, 540), (183, 184, 210), (183, 210, 236), (130, 104, 538, 537), (183, 236, 262), (469, 443, 525, 524), (183, 262, 288), (391, 365, 528, 527), (183, 288, 314), (313, 287, 531, 530), (183, 314, 340), (26, 521, 522, 25), (183, 340, 366), (339, 313, 530, 529), (183, 366, 392), (261, 235, 533, 532), (183, 392, 418), (182, 156, 536, 535), (183, 418, 444), (104, 78, 539, 538), (183, 444, 470), (235, 209, 534, 533), (183, 470, 496), (156, 130, 537, 536), (509, 510, 14, 13), (518, 519, 23, 22), (512, 513, 17, 16), (506, 507, 11, 10), (514, 515, 19, 18), (511, 512, 16, 15), (508, 509, 13, 12), (520, 521, 26, 24), (502, 503, 7, 6), (516, 517, 21, 20), (496, 497, 1, 0), (513, 514, 18, 17), (503, 504, 8, 7), (497, 498, 2, 1), (501, 502, 6, 5), (498, 499, 3, 2), (499, 500, 4, 3), (504, 505, 9, 8), (183, 496, 0), (500, 501, 5, 4), (515, 516, 20, 19), (517, 518, 22, 21), (505, 506, 10, 9), (507, 508, 12, 11), (443, 417, 526, 525), (519, 520, 24, 23), (510, 511, 15, 14)])
me_mesh.use_remesh_preserve_volume = False
me_mesh.use_remesh_preserve_attributes = False
me_mesh.use_mirror_vertex_groups = False
me_mesh.update()

# ---- objects
ob_beziercurve_001 = bpy.data.objects.new('BezierCurve.001', me_mesh_001)
ob_beziercurve = bpy.data.objects.new('BezierCurve', me_mesh)

# ---- transforms, parenting, visibility, modifiers, constraints
ob_beziercurve_001.location = (0.007536, -1.87e-06, 15.11)
ob_beziercurve_001.rotation_euler = (1.571, -0.0, -0.0)
ob_beziercurve_001.lineart.crease_threshold = 0.0
ob_beziercurve.location = (0.007536, -1.87e-06, 15.72)
ob_beziercurve.rotation_euler = (1.571, -0.0, -0.0)
ob_beziercurve.lineart.crease_threshold = 0.0

# ---- collection membership
col_collection_1.objects.link(ob_beziercurve_001)
col_collection_1.objects.link(ob_beziercurve)

# ---- scene / render settings (as saved in the file)
scene.frame_start = 1; scene.frame_end = 250; scene.frame_set(0)
scene.render.engine = 'BLENDER_EEVEE_NEXT'
scene.render.image_settings.color_mode = 'RGB'
scene.render.image_settings.compression = 90
scene.render.resolution_percentage = 50
scene.render.dither_intensity = 0.0
scene.render.bake_margin = 2
scene.cycles.use_denoising = False
scene.cycles.samples = 10
scene.cycles.sampling_pattern = 'TABULATED_SOBOL'
scene.cycles.light_sampling_threshold = 0.0
scene.cycles.use_adaptive_sampling = False
scene.cycles.use_light_tree = False
scene.cycles.blur_glossy = 0.0
scene.cycles.volume_bounces = 1
scene.cycles.pixel_filter_type = 'GAUSSIAN'
scene.cycles.sample_clamp_indirect = 0.0
scene.view_settings.view_transform = 'Standard'
bpy.context.view_layer.update()

# ---- added for rendering (the .blend has no active camera and no usable light): camera, sun
cam_auto = bpy.data.cameras.new('AutoCamera')
cam_auto.lens = 50.0
cam_auto.sensor_width = 36.0
cam_auto.clip_end = 1000.0
ob_auto_camera = bpy.data.objects.new('AutoCamera', cam_auto)
scene.collection.objects.link(ob_auto_camera)
ob_auto_camera.location = (17.3488, -20.8095, 20.45)
ob_auto_camera.rotation_euler = (1.09748, -7.21219e-08, 0.694738)
scene.camera = ob_auto_camera
light_auto_sun = bpy.data.lights.new('AutoSun', 'SUN')
light_auto_sun.energy = 3.0
light_auto_sun.angle = 0.0523599
ob_auto_sun = bpy.data.objects.new('AutoSun', light_auto_sun)
scene.collection.objects.link(ob_auto_sun)
ob_auto_sun.rotation_euler = (0.872665, 0.174533, 0.523599)
bpy.context.view_layer.update()
